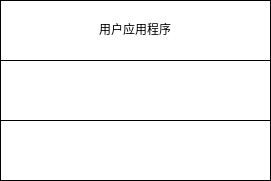

The diagram above was exported from draw.io. Its source (the exported page's mxGraphModel, read from the mxfile embedded in the PNG):
<mxGraphModel dx="743" dy="716" grid="1" gridSize="10" guides="1" tooltips="1" connect="1" arrows="1" fold="1" page="1" pageScale="1" pageWidth="827" pageHeight="1169" background="#ffffff" math="0" shadow="0">
  <root>
    <mxCell id="0" />
    <mxCell id="1" parent="0" />
    <mxCell id="YwZb_tAib6V3glr_cUcF-1" value="用户应用程序" style="rounded=0;whiteSpace=wrap;html=1;" parent="1" vertex="1">
      <mxGeometry x="190" y="160" width="270" height="60" as="geometry" />
    </mxCell>
    <mxCell id="YwZb_tAib6V3glr_cUcF-2" value="" style="rounded=0;whiteSpace=wrap;html=1;" parent="1" vertex="1">
      <mxGeometry x="190" y="220" width="270" height="60" as="geometry" />
    </mxCell>
    <mxCell id="YwZb_tAib6V3glr_cUcF-4" value="" style="rounded=0;whiteSpace=wrap;html=1;" parent="1" vertex="1">
      <mxGeometry x="190" y="280" width="270" height="60" as="geometry" />
    </mxCell>
  </root>
</mxGraphModel>